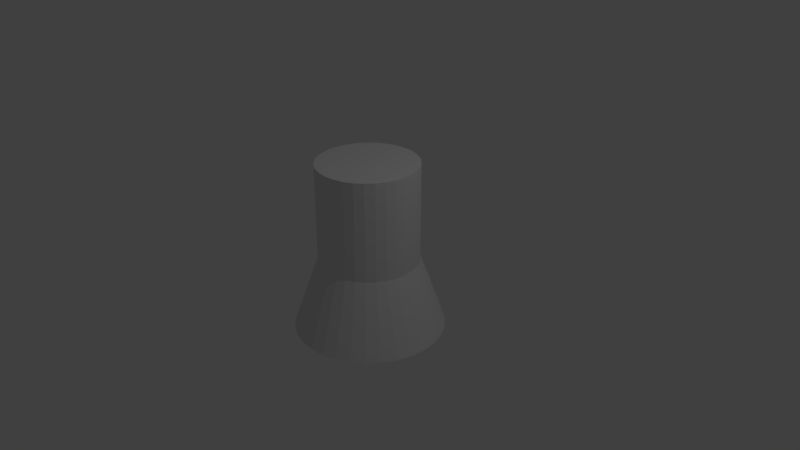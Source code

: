# Source: Rook.blend  (saved by Blender 2.79.0; exported with 4.5.12 LTS)
import bpy
from mathutils import Matrix  # noqa: F401  (used for matrix-valued properties, if any)

bpy.ops.wm.read_factory_settings(use_empty=True)
scene = bpy.context.scene
scene.name = 'Scene'

# ---- collections
col_collection_1 = bpy.data.collections.new('Collection 1'); scene.collection.children.link(col_collection_1)

# ---- world
world_world = bpy.data.worlds.new('World'); scene.world = world_world
world_world.color = (0.05088, 0.05088, 0.05088)
world_world.use_sun_shadow = False
world_world.sun_shadow_jitter_overblur = 0.0
world_world.cycles.sampling_method = 'MANUAL'

# ---- cameras
cam_camera = bpy.data.cameras.new('Camera')
cam_camera.clip_end = 100.0
cam_camera.lens = 35.0
cam_camera.sensor_width = 32.0
cam_camera.sensor_height = 18.0
cam_camera.ortho_scale = 7.314
cam_camera.dof.focus_distance = 0.0
cam_camera.dof.aperture_fstop = 128.0

# ---- lights
light_lamp = bpy.data.lights.new('Lamp', 'POINT')
light_lamp.transmission_factor = 0.0
light_lamp.cutoff_distance = 30.0
light_lamp.energy = 100.0
light_lamp.shadow_buffer_clip_start = 1.001
light_lamp.shadow_soft_size = 0.1
light_lamp.shadow_maximum_resolution = 0.006
light_lamp.use_absolute_resolution = True

# ---- meshes
me_cylinder_002 = bpy.data.meshes.new('Cylinder.002')
me_cylinder_002.from_pydata([(0.0, 1.0, -1.0), (0.0, 1.0, 1.0), (0.1951, 0.9808, -1.0), (0.1951, 0.9808, 1.0), (0.3827, 0.9239, -1.0), (0.3827, 0.9239, 1.0), (0.5556, 0.8315, -1.0), (0.5556, 0.8315, 1.0), (0.7071, 0.7071, -1.0), (0.7071, 0.7071, 1.0), (0.8315, 0.5556, -1.0), (0.8315, 0.5556, 1.0), (0.9239, 0.3827, -1.0), (0.9239, 0.3827, 1.0), (0.9808, 0.1951, -1.0), (0.9808, 0.1951, 1.0), (1.0, 7.55e-08, -1.0), (1.0, 7.55e-08, 1.0), (0.9808, -0.1951, -1.0), (0.9808, -0.1951, 1.0), (0.9239, -0.3827, -1.0), (0.9239, -0.3827, 1.0), (0.8315, -0.5556, -1.0), (0.8315, -0.5556, 1.0), (0.7071, -0.7071, -1.0), (0.7071, -0.7071, 1.0), (0.5556, -0.8315, -1.0), (0.5556, -0.8315, 1.0), (0.3827, -0.9239, -1.0), (0.3827, -0.9239, 1.0), (0.1951, -0.9808, -1.0), (0.1951, -0.9808, 1.0), (-3.258e-07, -1.0, -1.0), (-3.258e-07, -1.0, 1.0), (-0.1951, -0.9808, -1.0), (-0.1951, -0.9808, 1.0), (-0.3827, -0.9239, -1.0), (-0.3827, -0.9239, 1.0), (-0.5556, -0.8315, -1.0), (-0.5556, -0.8315, 1.0), (-0.7071, -0.7071, -1.0), (-0.7071, -0.7071, 1.0), (-0.8315, -0.5556, -1.0), (-0.8315, -0.5556, 1.0), (-0.9239, -0.3827, -1.0), (-0.9239, -0.3827, 1.0), (-0.9808, -0.1951, -1.0), (-0.9808, -0.1951, 1.0), (-1.0, 9.656e-07, -1.0), (-1.0, 9.656e-07, 1.0), (-0.9808, 0.1951, -1.0), (-0.9808, 0.1951, 1.0), (-0.9239, 0.3827, -1.0), (-0.9239, 0.3827, 1.0), (-0.8315, 0.5556, -1.0), (-0.8315, 0.5556, 1.0), (-0.7071, 0.7071, -1.0), (-0.7071, 0.7071, 1.0), (-0.5556, 0.8315, -1.0), (-0.5556, 0.8315, 1.0), (-0.3827, 0.9239, -1.0), (-0.3827, 0.9239, 1.0), (-0.1951, 0.9808, -1.0), (-0.1951, 0.9808, 1.0)], [], [(0, 1, 3, 2), (2, 3, 5, 4), (4, 5, 7, 6), (6, 7, 9, 8), (8, 9, 11, 10), (10, 11, 13, 12), (12, 13, 15, 14), (14, 15, 17, 16), (16, 17, 19, 18), (18, 19, 21, 20), (20, 21, 23, 22), (22, 23, 25, 24), (24, 25, 27, 26), (26, 27, 29, 28), (28, 29, 31, 30), (30, 31, 33, 32), (32, 33, 35, 34), (34, 35, 37, 36), (36, 37, 39, 38), (38, 39, 41, 40), (40, 41, 43, 42), (42, 43, 45, 44), (44, 45, 47, 46), (46, 47, 49, 48), (48, 49, 51, 50), (50, 51, 53, 52), (52, 53, 55, 54), (54, 55, 57, 56), (56, 57, 59, 58), (58, 59, 61, 60), (3, 1, 63, 61, 59, 57, 55, 53, 51, 49, 47, 45, 43, 41, 39, 37, 35, 33, 31, 29, 27, 25, 23, 21, 19, 17, 15, 13, 11, 9, 7, 5), (60, 61, 63, 62), (62, 63, 1, 0)])
me_cylinder_002.use_remesh_preserve_volume = False
me_cylinder_002.use_remesh_preserve_attributes = False
me_cylinder_002.use_mirror_vertex_groups = False
me_cylinder_002.update()
me_cylinder_001 = bpy.data.meshes.new('Cylinder.001')
me_cylinder_001.from_pydata([(0.0, 1.0, -1.0), (4.025e-08, 0.6614, -0.04586), (0.1951, 0.9808, -1.0), (0.129, 0.6487, -0.04586), (0.3827, 0.9239, -1.0), (0.253, 0.6111, -0.04586), (0.5556, 0.8315, -1.0), (0.3672, 0.5499, -0.04586), (0.7071, 0.7071, -1.0), (0.4674, 0.4677, -0.04586), (0.8315, 0.5556, -1.0), (0.5496, 0.3675, -0.04586), (0.9239, 0.3827, -1.0), (0.6107, 0.2531, -0.04586), (0.9808, 0.1951, -1.0), (0.6483, 0.129, -0.04586), (1.0, 7.55e-08, -1.0), (0.661, 1.464e-07, -0.04586), (0.9808, -0.1951, -1.0), (0.6483, -0.129, -0.04586), (0.9239, -0.3827, -1.0), (0.6107, -0.2531, -0.04586), (0.8315, -0.5556, -1.0), (0.5496, -0.3675, -0.04586), (0.7071, -0.7071, -1.0), (0.4674, -0.4677, -0.04586), (0.5556, -0.8315, -1.0), (0.3672, -0.5499, -0.04586), (0.3827, -0.9239, -1.0), (0.253, -0.6111, -0.04586), (0.1951, -0.9808, -1.0), (0.129, -0.6487, -0.04586), (-3.258e-07, -1.0, -1.0), (-1.751e-07, -0.6614, -0.04586), (-0.1951, -0.9808, -1.0), (-0.129, -0.6487, -0.04586), (-0.3827, -0.9239, -1.0), (-0.253, -0.6111, -0.04586), (-0.5556, -0.8315, -1.0), (-0.3672, -0.5499, -0.04586), (-0.7071, -0.7071, -1.0), (-0.4674, -0.4677, -0.04586), (-0.8315, -0.5556, -1.0), (-0.5496, -0.3675, -0.04586), (-0.9239, -0.3827, -1.0), (-0.6107, -0.2531, -0.04586), (-0.9808, -0.1951, -1.0), (-0.6483, -0.129, -0.04586), (-1.0, 9.656e-07, -1.0), (-0.661, 7.351e-07, -0.04586), (-0.9808, 0.1951, -1.0), (-0.6483, 0.129, -0.04586), (-0.9239, 0.3827, -1.0), (-0.6107, 0.2531, -0.04586), (-0.8315, 0.5556, -1.0), (-0.5496, 0.3675, -0.04586), (-0.7071, 0.7071, -1.0), (-0.4674, 0.4677, -0.04586), (-0.5556, 0.8315, -1.0), (-0.3672, 0.5499, -0.04586), (-0.3827, 0.9239, -1.0), (-0.253, 0.6111, -0.04586), (-0.1951, 0.9808, -1.0), (-0.129, 0.6487, -0.04586)], [], [(0, 1, 3, 2), (2, 3, 5, 4), (4, 5, 7, 6), (6, 7, 9, 8), (8, 9, 11, 10), (10, 11, 13, 12), (12, 13, 15, 14), (14, 15, 17, 16), (16, 17, 19, 18), (18, 19, 21, 20), (20, 21, 23, 22), (22, 23, 25, 24), (24, 25, 27, 26), (26, 27, 29, 28), (28, 29, 31, 30), (30, 31, 33, 32), (32, 33, 35, 34), (34, 35, 37, 36), (36, 37, 39, 38), (38, 39, 41, 40), (40, 41, 43, 42), (42, 43, 45, 44), (44, 45, 47, 46), (46, 47, 49, 48), (48, 49, 51, 50), (50, 51, 53, 52), (52, 53, 55, 54), (54, 55, 57, 56), (56, 57, 59, 58), (58, 59, 61, 60), (60, 61, 63, 62), (62, 63, 1, 0), (0, 2, 4, 6, 8, 10, 12, 14, 16, 18, 20, 22, 24, 26, 28, 30, 32, 34, 36, 38, 40, 42, 44, 46, 48, 50, 52, 54, 56, 58, 60, 62)])
me_cylinder_001.use_remesh_preserve_volume = False
me_cylinder_001.use_remesh_preserve_attributes = False
me_cylinder_001.use_mirror_vertex_groups = False
me_cylinder_001.update()

# ---- objects
ob_cylinder_001 = bpy.data.objects.new('Cylinder.001', me_cylinder_002)
ob_cylinder = bpy.data.objects.new('Cylinder', me_cylinder_001)
ob_lamp = bpy.data.objects.new('Lamp', light_lamp)
ob_camera = bpy.data.objects.new('Camera', cam_camera)

# ---- transforms, parenting, visibility, modifiers, constraints
ob_cylinder_001.location = (0.0, 0.0, 0.61)
ob_cylinder_001.scale = (-0.661, 0.661, 0.661)
ob_cylinder_001.lineart.crease_threshold = 0.0
ob_cylinder.location = (0.0, 0.0, 0.0)
ob_cylinder.scale = (-1.0, 1.0, 1.0)
ob_cylinder.lineart.crease_threshold = 0.0
ob_lamp.location = (4.076, 1.005, 5.904)
ob_lamp.rotation_euler = (0.6503, 0.05522, 1.866)
ob_lamp.lock_rotations_4d = False
ob_lamp.empty_display_type = 'ARROWS'
ob_lamp.color = (0.0, 0.0, 0.0, 0.0)
ob_lamp.lineart.crease_threshold = 0.0
ob_camera.location = (7.481, -6.508, 5.344)
ob_camera.rotation_euler = (1.109, 0.0, 0.8149)
ob_camera.lock_rotations_4d = False
ob_camera.empty_display_type = 'ARROWS'
ob_camera.color = (0.0, 0.0, 0.0, 0.0)
ob_camera.display_type = 'WIRE'
ob_camera.lineart.crease_threshold = 0.0

# ---- collection membership
col_collection_1.objects.link(ob_cylinder_001)
col_collection_1.objects.link(ob_cylinder)
col_collection_1.objects.link(ob_lamp)
col_collection_1.objects.link(ob_camera)

# ---- scene / render settings (as saved in the file)
scene.camera = ob_camera
scene.frame_start = 1; scene.frame_end = 250; scene.frame_set(1)
scene.render.engine = 'BLENDER_EEVEE_NEXT'
scene.render.resolution_percentage = 50
scene.render.dither_intensity = 0.0
scene.cycles.use_denoising = False
scene.cycles.samples = 128
scene.cycles.sampling_pattern = 'TABULATED_SOBOL'
scene.cycles.light_sampling_threshold = 0.0
scene.cycles.use_adaptive_sampling = False
scene.cycles.use_light_tree = False
scene.cycles.blur_glossy = 0.0
scene.cycles.sample_clamp_indirect = 0.0
scene.view_settings.view_transform = 'Standard'
bpy.context.view_layer.update()
